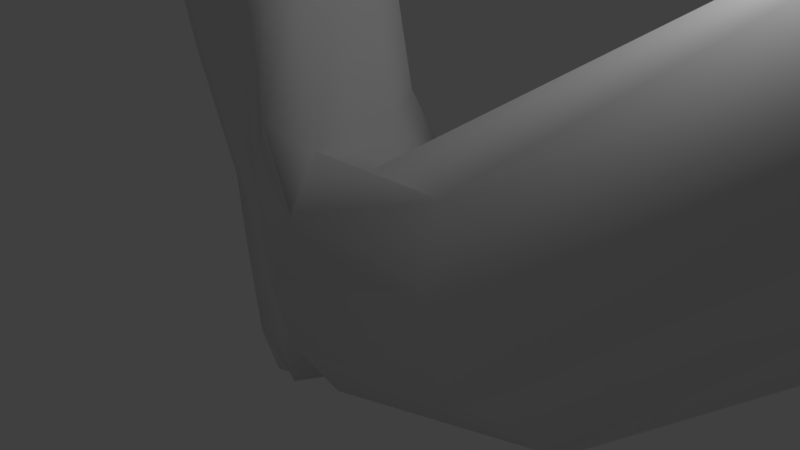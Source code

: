 # Source: HandPhone2.blend  (saved by Blender 2.79.0; exported with 4.5.12 LTS)
import bpy
from mathutils import Matrix  # noqa: F401  (used for matrix-valued properties, if any)

bpy.ops.wm.read_factory_settings(use_empty=True)
scene = bpy.context.scene
scene.name = 'Scene'

# ---- collections
col_collection_1 = bpy.data.collections.new('Collection 1'); scene.collection.children.link(col_collection_1)

# ---- materials (node trees are filled in below, after node groups)
mat_material = bpy.data.materials.new('Material')
mat_material.alpha_threshold = 0.0
mat_material.use_transparent_shadow = False
mat_material.roughness = 0.5
mat_material.line_color = (0.0, 0.0, 0.0, 1.0)

# ---- material node trees

# ---- world
world_world = bpy.data.worlds.new('World'); scene.world = world_world
world_world.color = (0.05088, 0.05088, 0.05088)
world_world.use_sun_shadow = False
world_world.sun_shadow_jitter_overblur = 0.0
world_world.cycles.sampling_method = 'MANUAL'

# ---- cameras
cam_camera = bpy.data.cameras.new('Camera')
cam_camera.clip_end = 100.0
cam_camera.lens = 35.0
cam_camera.sensor_width = 32.0
cam_camera.sensor_height = 18.0
cam_camera.ortho_scale = 7.314
cam_camera.dof.focus_distance = 0.0
cam_camera.dof.aperture_fstop = 128.0

# ---- lights
light_lamp = bpy.data.lights.new('Lamp', 'POINT')
light_lamp.transmission_factor = 0.0
light_lamp.cutoff_distance = 30.0
light_lamp.energy = 100.0
light_lamp.shadow_buffer_clip_start = 1.001
light_lamp.shadow_soft_size = 0.1
light_lamp.shadow_maximum_resolution = 0.006
light_lamp.use_absolute_resolution = True

# ---- meshes
me_cube_001 = bpy.data.meshes.new('Cube.001')
me_cube_001.from_pydata([(-1.0, -1.0, -1.0), (-1.0, -1.0, 1.0), (-1.0, 1.0, -1.0), (-1.0, 1.0, 1.0), (1.0, -1.0, -1.0), (1.0, -1.0, 1.0), (1.0, 1.0, -1.0), (1.0, 1.0, 1.0)], [], [(0, 1, 3, 2), (2, 3, 7, 6), (6, 7, 5, 4), (4, 5, 1, 0), (2, 6, 4, 0), (7, 3, 1, 5)])
_uv = me_cube_001.uv_layers.new(name='UVMap')
_uv.uv.foreach_set('vector', [0.6667, 0.3333, 0.3333, 0.3333, 0.3333, 3.974e-08, 0.6667, 0.0, 0.3333, 0.6667, 3.974e-08, 0.6667, 0.0, 0.3333, 0.3333, 0.3333, 0.3333, 0.3333, 1.291e-07, 0.3333, 0.0, 8.941e-08, 0.3333, 0.0, 0.3333, 0.6667, 0.3333, 0.3333, 0.6667, 0.3333, 0.6667, 0.6667, 1.0, 0.3333, 0.6667, 0.3333, 0.6667, 2.98e-08, 1.0, 0.0, 0.3333, 0.6667, 0.3333, 1.0, 4.967e-08, 1.0, 0.0, 0.6667])
me_cube_001.use_remesh_preserve_volume = False
me_cube_001.use_remesh_preserve_attributes = False
me_cube_001.use_mirror_vertex_groups = False
me_cube_001.update()
me_cube = bpy.data.meshes.new('Cube')
me_cube.from_pydata([(1.477, 0.8427, -0.5397), (1.247, -1.58, -0.6641), (-0.5045, -1.169, -1.48), (-0.348, 0.1567, -1.193), (-0.2904, 1.026, 1.912), (-0.3788, -1.222, 1.931), (-1.677, -0.8154, 0.8377), (-1.939, 0.9638, 0.7613), (3.37, -0.003624, -1.141), (0.2673, 0.4351, -1.09), (0.6629, 0.8244, 0.364), (0.1878, -1.421, -1.182), (0.3852, -1.769, 0.4713), (-0.4174, -0.5085, -1.521), (-1.04, -1.091, -0.527), (-1.266, 0.2625, -0.918), (-0.05854, -0.1993, 1.579), (-1.036, 0.9184, 0.8871), (-0.8017, -1.12, 0.9603), (-1.68, -0.04485, 0.3585), (-0.6128, 0.4247, -0.3539), (-1.338, -0.5128, -0.7384), (-0.3912, -1.317, -0.09999), (0.1598, -0.4923, -1.351), (3.52, -0.6149, -0.7234), (0.06725, 0.302, -1.047), (0.5949, 0.9352, 0.9388), (-0.1506, -1.249, -1.314), (0.2523, -1.376, 1.109), (-0.2207, -0.1576, -1.196), (-1.33, -0.9713, 0.03368), (-1.701, 0.4429, -0.2737), (-0.01637, -0.7735, 1.619), (-1.539, 0.9057, 0.6497), (-1.154, -0.9688, 0.7626), (-1.798, 0.3245, 0.3833), (1.368, 0.3807, -0.8739), (0.8256, 0.5968, -0.8682), (1.032, 0.7759, -0.2027), (0.7571, -1.369, -0.8353), (0.7567, -1.815, -0.172), (-0.4999, -0.8413, -1.529), (-0.7672, -1.207, -0.9991), (-0.6611, 0.2594, -0.9876), (-0.135, 0.4511, 1.643), (-0.3821, 1.02, 1.251), (-0.5492, -1.267, 1.33), (-1.572, -0.4031, 0.481), (-1.021, 0.2951, -0.6922), (-0.0009365, 0.5511, 0.002342), (-0.8747, 0.5609, 0.2769), (-0.2258, 0.375, -0.941), (-1.432, -0.1167, -0.8801), (-1.132, -0.7855, -0.604), (-0.9745, -0.6401, -1.23), (-1.465, -0.2623, -0.1729), (-0.6903, -1.133, -0.3062), (-0.04136, -1.525, 0.1399), (-0.0872, -1.354, -0.6266), (-0.6003, -1.214, 0.4463), (2.074, -1.113, 0.7511), (0.1787, -0.1388, 1.246), (-0.1903, -0.53, -1.471), (0.608, -0.4188, -1.245), (0.216, -0.04633, -1.342), (0.1713, -0.924, -1.267), (0.7001, -0.8826, -1.022), (0.6938, 0.1232, -1.097), (-0.08662, -0.1671, -1.276), (0.316, 0.4228, 0.9537), (2.668, -1.184, -0.2744), (-0.2872, -1.416, 0.7172), (0.2857, -1.565, -0.4267), (-0.4068, -1.196, -0.7974), (-1.332, -0.6156, -0.08724), (-0.8481, -0.934, -1.095), (-0.9717, -0.1676, -1.28), (0.358, 0.4942, -0.5989), (-0.1316, 0.7243, 0.6166), (-1.29, 0.4517, -0.07133), (-0.6039, 0.2651, -0.9625), (-1.59, -0.04523, -0.2834), (-0.9004, -1.056, 0.2041), (2.009, -0.8114, 1.698), (-0.1748, -0.8834, -1.395), (-0.6541, -0.429, 3.164), (-0.8303, -0.8356, 3.259), (-1.867, 1.284, 2.302), (-2.343, 1.228, 2.238), (-2.05, -0.8461, 2.348), (-2.51, -0.7125, 2.28), (-2.373, 0.785, 2.045), (-0.5767, 0.6462, 3.151), (-0.5935, 0.0989, 3.145), (-0.9642, 1.218, 2.849), (-1.384, 1.269, 2.535), (-1.128, -0.9137, 2.885), (-1.57, -0.9038, 2.582), (-2.465, -0.2799, 2.068), (-2.417, 0.2514, 2.01), (-4.839, 0.5324, 9.567), (-4.785, 0.9141, 9.489), (-6.113, 1.014, 8.712), (-5.994, -0.09517, 8.497), (-5.883, -0.1454, 8.932), (-0.673, 1.105, 3.223), (-5.873, 1.305, 8.466), (-5.732, 1.373, 8.898), (-4.779, -0.188, 9.205), (-4.85, 0.1438, 9.506), (-3.42, -0.03292, 7.029), (-3.476, -0.349, 6.948), (-4.321, 1.196, 6.421), (-4.57, 1.144, 6.21), (-4.453, -0.3448, 6.454), (-4.691, -0.2599, 6.24), (-4.687, 0.8352, 6.235), (-3.354, 0.7374, 7.012), (-3.38, 0.3521, 7.04), (-3.654, 1.147, 6.809), (-3.993, 1.188, 6.627), (-3.786, -0.3937, 6.843), (-4.128, -0.3839, 6.661), (-4.754, 0.06486, 6.252), (-4.741, 0.4519, 6.248), (-6.348, 1.271, 9.348), (-5.218, 0.7172, 10.58), (-5.145, 1.165, 10.35), (-5.58, 1.78, 10.0), (-5.282, 1.682, 10.07), (-3.355, 1.055, 6.918), (-5.753, -0.1732, 9.949), (-5.282, -0.2408, 10.08), (-6.482, 0.848, 9.418), (-6.487, 0.3457, 9.378), (-5.084, 1.324, 9.287), (-5.431, 1.368, 9.154), (-5.216, -0.1961, 9.32), (-5.587, -0.1746, 9.188), (-6.181, 0.2548, 8.729), (-6.191, 0.6395, 8.774), (-6.955, 0.2114, 11.66), (-6.482, 0.04394, 12.19), (-7.337, 1.818, 10.69), (-7.266, 0.1514, 10.33), (-7.201, 0.2961, 10.94), (-4.658, 1.216, 9.174), (-7.0, 1.82, 10.26), (-6.802, 2.103, 10.93), (-5.888, -0.09798, 11.61), (-5.898, 0.2878, 11.97), (-6.031, 1.551, 9.282), (-6.137, -0.1216, 9.727), (-6.349, -0.03271, 9.324), (-5.864, 1.79, 9.732), (-4.913, 0.1435, 10.32), (-4.9, -0.2083, 10.03), (-6.357, 0.5944, 11.16), (-6.041, 1.42, 10.53), (-6.232, 0.9859, 10.91), (-5.864, 0.9092, 10.83), (-6.522, 1.107, 10.6), (-5.008, 1.445, 9.968), (-6.34, 1.46, 10.23), (-5.666, 1.308, 10.46), (-5.923, 0.4395, 10.87), (-6.707, 0.6842, 10.62), (-7.526, 0.8859, 10.59), (-7.422, 1.339, 10.6), (-7.775, 0.8545, 12.36), (-6.271, 0.8318, 12.02), (-5.727, 0.7244, 11.87), (-7.187, 1.399, 10.79), (-7.147, 1.737, 10.94), (-7.111, 0.5925, 12.89), (-7.674, 1.027, 11.36), (-6.915, 1.316, 13.51), (-6.638, 1.287, 13.55), (-6.638, 1.123, 13.61), (-6.951, 1.144, 13.58), (-8.736, 0.3672, 13.7), (-8.514, -0.2036, 13.41), (-8.02, -0.2171, 13.59), (-8.449, 0.3549, 13.85), (-9.391, 0.3087, 13.87), (-8.716, -0.1375, 13.65), (-8.202, -0.1104, 13.84), (-8.927, 0.2496, 14.13), (-8.392, 1.265, 13.25), (-8.27, 0.8474, 13.32), (-8.576, 0.8867, 13.06), (-8.64, 1.284, 13.11), (-8.754, 1.484, 13.69), (-8.559, 1.015, 13.53), (-8.901, 1.063, 13.29), (-9.115, 1.51, 13.48), (-7.969, 1.536, 12.41), (-8.183, 1.906, 12.52), (-7.75, 2.036, 12.73), (-7.613, 1.618, 12.57), (-8.206, 1.694, 12.62), (-8.443, 1.92, 12.76), (-8.0, 2.065, 12.9), (-7.866, 1.751, 12.76), (-7.387, 1.867, 10.95), (-7.171, 2.111, 10.52), (-7.006, 2.248, 11.16), (-7.266, 1.803, 10.94), (-7.499, 2.499, 11.76), (-7.367, 2.843, 11.86), (-7.27, 2.898, 12.01), (-7.354, 2.465, 11.88), (-9.454, 0.9007, 13.69), (-8.981, 0.7888, 13.94), (-9.586, 0.8732, 13.98), (-9.115, 0.7505, 14.23), (-8.969, 1.614, 13.23), (-8.608, 1.587, 13.44), (-9.151, 1.781, 13.48), (-8.79, 1.755, 13.69), (-8.377, 2.39, 12.69), (-8.053, 2.489, 12.8), (-8.577, 2.474, 12.79), (-8.268, 2.568, 12.92), (-7.537, 2.605, 11.84), (-7.552, 2.938, 12.01), (-7.456, 2.98, 12.16), (-7.39, 2.611, 11.98), (-7.351, 3.24, 11.84), (-7.374, 3.175, 11.81), (-7.437, 3.251, 11.85), (-7.46, 3.186, 11.81), (7.302, 3.19, 1.818), (7.201, 1.966, 1.845), (6.809, 4.406, 2.827), (6.213, 4.485, 3.86), (19.57, 16.48, 9.775), (19.9, 16.66, 8.639), (20.9, 14.55, 7.345), (5.411, 2.18, 4.945), (5.794, 0.6859, 1.543), (4.595, 3.48, 3.899), (6.021, 3.335, 1.485), (5.906, 0.95, 3.938), (5.508, 3.432, 4.912), (20.56, 15.69, 7.424), (6.502, 0.8594, 2.904), (4.467, 0.8498, 3.841), (10.87, 7.644, 4.116), (11.21, 6.501, 4.037), (10.21, 8.613, 5.331), (9.876, 8.437, 6.466), (10.22, 5.973, 7.444), (10.19, 5.155, 3.938), (8.645, 7.252, 6.769), (9.435, 7.7, 4.113), (10.89, 5.005, 6.229), (9.879, 7.113, 7.517), (11.22, 5.181, 5.094), (9.454, 4.764, 6.464), (19.71, 15.19, 9.576), (20.03, 14.11, 9.501), (20.34, 14.28, 8.43), (19.91, 14.02, 10.75), (19.88, 13.2, 7.246), (18.33, 15.3, 10.08), (19.12, 15.74, 7.422), (20.58, 13.05, 9.538), (19.57, 15.16, 10.83), (20.02, 15.36, 8.504), (20.91, 13.23, 8.402), (19.14, 12.81, 9.772), (-7.005, 1.296, 13.38), (-6.535, 1.292, 13.41), (-6.55, 0.8102, 13.24), (-7.052, 0.7628, 13.27), (-8.364, 2.203, 12.71), (-7.84, 2.342, 12.84), (-8.668, 2.328, 12.87), (-8.183, 2.483, 13.02), (-7.263, 3.188, 11.93), (-7.34, 3.039, 11.81), (-7.445, 3.248, 12.06), (-7.55, 3.214, 11.93)], [], [(84, 27, 2, 41), (45, 17, 95, 94), (83, 32, 5, 28), (82, 34, 6, 30), (81, 35, 7, 31), (80, 25, 3, 43), (79, 48, 15, 31), (78, 49, 20, 50), (77, 37, 9, 51), (76, 52, 15, 43), (75, 53, 21, 54), (74, 47, 19, 55), (73, 56, 14, 42), (72, 57, 22, 58), (71, 46, 18, 59), (70, 60, 12, 40), (38, 10, 235, 234), (69, 44, 16, 61), (34, 18, 97, 89), (17, 33, 87, 95), (16, 44, 92, 93), (68, 62, 13, 29), (67, 63, 23, 64), (66, 39, 11, 65), (63, 66, 65, 23), (8, 24, 66, 63), (24, 1, 39, 66), (37, 67, 64, 9), (0, 36, 67, 37), (36, 8, 63, 67), (25, 68, 29, 3), (9, 64, 68, 25), (64, 23, 62, 68), (47, 6, 90, 98), (32, 16, 93, 85), (7, 35, 91, 88), (46, 5, 86, 96), (6, 34, 89, 90), (4, 45, 94, 105), (33, 7, 88, 87), (44, 4, 105, 92), (19, 47, 98, 99), (0, 38, 234, 242), (69, 61, 239, 244), (26, 4, 44, 69), (24, 8, 233, 240), (70, 24, 240, 246), (61, 83, 247, 239), (24, 70, 40, 1), (10, 26, 241, 235), (8, 36, 232, 233), (57, 71, 59, 22), (12, 28, 71, 57), (28, 5, 46, 71), (39, 72, 58, 11), (1, 40, 72, 39), (40, 12, 57, 72), (27, 73, 42, 2), (11, 58, 73, 27), (58, 22, 56, 73), (53, 74, 55, 21), (14, 30, 74, 53), (30, 6, 47, 74), (41, 75, 54, 13), (2, 42, 75, 41), (42, 14, 53, 75), (29, 76, 43, 3), (13, 54, 76, 29), (54, 21, 52, 76), (49, 77, 51, 20), (10, 38, 77, 49), (38, 0, 37, 77), (45, 78, 50, 17), (4, 26, 78, 45), (26, 10, 49, 78), (33, 79, 31, 7), (17, 50, 79, 33), (50, 20, 48, 79), (48, 80, 43, 15), (20, 51, 80, 48), (51, 9, 25, 80), (52, 81, 31, 15), (21, 55, 81, 52), (55, 19, 35, 81), (56, 82, 30, 14), (22, 59, 82, 56), (59, 18, 34, 82), (60, 83, 28, 12), (36, 0, 242, 232), (61, 16, 32, 83), (5, 32, 85, 86), (35, 19, 99, 91), (18, 46, 96, 97), (62, 84, 41, 13), (23, 65, 84, 62), (65, 11, 27, 84), (91, 99, 124, 116), (86, 85, 110, 111), (99, 98, 123, 124), (89, 97, 122, 114), (97, 96, 121, 122), (95, 87, 112, 120), (94, 95, 120, 119), (85, 93, 118, 110), (98, 90, 115, 123), (93, 92, 117, 118), (96, 86, 111, 121), (88, 91, 116, 113), (105, 94, 119, 130), (90, 89, 114, 115), (92, 105, 130, 117), (87, 88, 113, 112), (110, 118, 100, 109), (123, 115, 103, 139), (118, 117, 101, 100), (121, 111, 108, 137), (113, 116, 102, 106), (130, 119, 135, 146), (115, 114, 104, 103), (117, 130, 146, 101), (112, 113, 106, 107), (116, 124, 140, 102), (111, 110, 109, 108), (124, 123, 139, 140), (114, 122, 138, 104), (122, 121, 137, 138), (120, 112, 107, 136), (119, 120, 136, 135), (146, 135, 129, 162), (107, 106, 151, 154), (101, 146, 162, 127), (103, 104, 152, 153), (102, 140, 133, 125), (106, 102, 125, 151), (104, 138, 131, 152), (100, 101, 127, 126), (136, 107, 154, 128), (109, 100, 126, 155), (135, 136, 128, 129), (139, 103, 153, 134), (138, 137, 132, 131), (137, 108, 156, 132), (108, 109, 155, 156), (140, 139, 134, 133), (132, 156, 149, 142), (163, 154, 148, 173), (164, 158, 159, 160), (126, 160, 170, 171), (158, 163, 161, 159), (128, 154, 163, 158), (131, 132, 142, 141), (127, 164, 160, 126), (162, 129, 164, 127), (129, 128, 158, 164), (161, 163, 173, 172), (157, 166, 175, 169), (160, 159, 157, 165), (125, 133, 168, 143), (159, 161, 166, 157), (166, 161, 172, 175), (175, 167, 144, 145), (142, 174, 183, 182), (173, 143, 168, 172), (143, 173, 207, 204), (150, 174, 142, 149), (171, 170, 272, 273), (169, 175, 191, 188), (168, 167, 196, 197), (156, 155, 150, 149), (160, 165, 174, 170), (133, 134, 167, 168), (154, 151, 147, 148), (134, 153, 144, 167), (155, 126, 171, 150), (153, 152, 145, 144), (165, 157, 169, 174), (151, 125, 143, 147), (152, 131, 141, 145), (177, 176, 179, 178), (150, 171, 273, 274), (174, 150, 274, 275), (170, 174, 275, 272), (183, 180, 212, 213), (141, 142, 182, 181), (169, 141, 181, 180), (174, 169, 180, 183), (187, 184, 185, 186), (181, 182, 186, 185), (182, 183, 187, 186), (180, 181, 185, 184), (189, 188, 192, 193), (175, 145, 190, 191), (141, 169, 188, 189), (145, 141, 189, 190), (192, 195, 194, 193), (195, 192, 219, 218), (190, 189, 193, 194), (191, 190, 194, 195), (199, 198, 202, 203), (172, 168, 197, 198), (167, 175, 199, 196), (175, 172, 198, 199), (202, 201, 200, 203), (197, 196, 200, 201), (196, 199, 203, 200), (197, 201, 278, 276), (206, 205, 209, 210), (173, 148, 206, 207), (148, 147, 205, 206), (147, 143, 204, 205), (211, 210, 226, 227), (207, 206, 210, 211), (205, 204, 208, 209), (204, 207, 211, 208), (213, 212, 214, 215), (217, 216, 218, 219), (180, 184, 214, 212), (191, 195, 218, 216), (188, 191, 216, 217), (192, 188, 217, 219), (187, 183, 213, 215), (184, 187, 215, 214), (221, 220, 222, 223), (201, 202, 279, 278), (198, 197, 276, 277), (202, 198, 277, 279), (226, 225, 224, 227), (209, 208, 224, 225), (208, 211, 227, 224), (225, 226, 282, 283), (228, 229, 231, 230), (226, 210, 280, 282), (210, 209, 281, 280), (209, 225, 283, 281), (242, 234, 250, 255), (234, 235, 251, 250), (243, 246, 258, 256), (232, 242, 255, 248), (233, 232, 248, 249), (246, 240, 253, 258), (241, 244, 257, 254), (235, 241, 254, 251), (247, 243, 256, 259), (83, 60, 243, 247), (60, 70, 246, 243), (26, 69, 244, 241), (255, 250, 237, 266), (250, 251, 236, 237), (256, 258, 270, 267), (248, 255, 266, 245), (249, 248, 245, 238), (258, 253, 264, 270), (254, 257, 268, 265), (251, 254, 265, 236), (259, 256, 267, 271), (239, 247, 259, 252), (240, 233, 249, 253), (244, 239, 252, 257), (269, 260, 261, 262), (260, 268, 263, 261), (236, 265, 268, 260), (245, 269, 262, 238), (266, 237, 269, 245), (237, 236, 260, 269), (238, 262, 270, 264), (262, 261, 267, 270), (261, 263, 271, 267), (252, 259, 271, 263), (253, 249, 238, 264), (257, 252, 263, 268), (176, 177, 273, 272), (177, 178, 274, 273), (179, 176, 272, 275), (178, 179, 275, 274), (220, 221, 277, 276), (223, 222, 278, 279), (221, 223, 279, 277), (222, 220, 276, 278), (229, 228, 280, 281), (230, 231, 283, 282), (228, 230, 282, 280), (231, 229, 281, 283)])
me_cube.polygons.foreach_set('use_smooth', [True] * 282)
_uv = me_cube.uv_layers.new(name='UVMap')
_uv.uv.foreach_set('vector', [0.8096, 0.01438, 0.7975, 0.00702, 0.8061, 0.0, 0.8176, 0.00821, 0.4778, 0.1692, 0.4697, 0.1544, 0.5129, 0.1446, 0.5202, 0.154, 0.08299, 0.6393, 0.08105, 0.6881, 0.0863, 0.7044, 0.06443, 0.6883, 0.04318, 0.7089, 0.05794, 0.7158, 0.06074, 0.7267, 0.03938, 0.7175, 0.9822, 0.4267, 0.9802, 0.4077, 0.9914, 0.3963, 0.999, 0.4209, 0.4161, 0.1662, 0.4095, 0.1823, 0.4045, 0.1726, 0.4159, 0.1645, 0.4457, 0.1444, 0.4291, 0.1524, 0.4238, 0.1449, 0.4413, 0.1318, 0.4611, 0.1761, 0.445, 0.1799, 0.4369, 0.1656, 0.4537, 0.1584, 0.4286, 0.1889, 0.416, 0.2004, 0.4086, 0.1873, 0.4209, 0.1753, 0.9837, 0.463, 0.9835, 0.4447, 1.0, 0.4441, 0.9966, 0.4624, 0.9539, 0.4638, 0.953, 0.4476, 0.9672, 0.4462, 0.9682, 0.4635, 0.9525, 0.4319, 0.952, 0.4144, 0.9656, 0.4139, 0.9664, 0.4296, 0.01698, 0.695, 0.02971, 0.7031, 0.02472, 0.7094, 0.01249, 0.7015, 0.4876, 0.9353, 0.4872, 0.9166, 0.4947, 0.9169, 0.4951, 0.9342, 0.4882, 0.8986, 0.4901, 0.8795, 0.4964, 0.8845, 0.4956, 0.9002, 0.03047, 0.6217, 0.05702, 0.6387, 0.04581, 0.6885, 0.02914, 0.6778, 0.4379, 0.2046, 0.4532, 0.1953, 0.5518, 0.3769, 0.524, 0.392, 0.9519, 0.9244, 0.952, 0.901, 0.9689, 0.9047, 0.9669, 0.9161, 0.05794, 0.7158, 0.0621, 0.71, 0.1047, 0.7313, 0.09907, 0.7414, 0.4697, 0.1544, 0.4644, 0.1408, 0.5076, 0.1329, 0.5129, 0.1446, 0.9689, 0.9047, 0.952, 0.901, 0.9505, 0.857, 0.9646, 0.8578, 0.834, 0.03502, 0.8223, 0.02255, 0.8287, 0.01938, 0.8375, 0.03367, 0.8183, 0.05213, 0.8058, 0.03889, 0.8141, 0.02923, 0.8274, 0.04092, 0.7915, 0.03367, 0.7795, 0.02856, 0.7879, 0.01236, 0.8006, 0.02042, 0.8058, 0.03889, 0.7915, 0.03367, 0.8006, 0.02042, 0.8141, 0.02923, 0.7722, 0.1035, 0.7551, 0.1003, 0.7915, 0.03367, 0.8058, 0.03889, 0.7551, 0.1003, 0.7672, 0.03733, 0.7795, 0.02856, 0.7915, 0.03367, 0.8305, 0.06664, 0.8183, 0.05213, 0.8274, 0.04092, 0.8408, 0.05238, 0.8178, 0.08422, 0.8105, 0.0713, 0.8183, 0.05213, 0.8305, 0.06664, 0.8105, 0.0713, 0.7722, 0.1035, 0.8058, 0.03889, 0.8183, 0.05213, 0.8436, 0.04821, 0.834, 0.03502, 0.8375, 0.03367, 0.8511, 0.03776, 0.8408, 0.05238, 0.8274, 0.04092, 0.834, 0.03502, 0.8436, 0.04821, 0.8274, 0.04092, 0.8141, 0.02923, 0.8223, 0.02255, 0.834, 0.03502, 0.952, 0.4144, 0.9398, 0.4056, 0.9372, 0.3581, 0.9493, 0.3625, 0.984, 0.9052, 0.9689, 0.9047, 0.9646, 0.8578, 0.9782, 0.8573, 0.9914, 0.3963, 0.9802, 0.4077, 0.9763, 0.3608, 0.9866, 0.3551, 0.07066, 0.7072, 0.0863, 0.7044, 0.1225, 0.7145, 0.1124, 0.7216, 0.06074, 0.7267, 0.05794, 0.7158, 0.09907, 0.7414, 0.09811, 0.7506, 0.4942, 0.1693, 0.4778, 0.1692, 0.5202, 0.154, 0.5289, 0.1593, 0.4644, 0.1408, 0.4675, 0.1299, 0.5064, 0.1203, 0.5076, 0.1329, 0.952, 0.901, 0.9376, 0.8913, 0.9386, 0.8532, 0.9505, 0.857, 0.9656, 0.4139, 0.952, 0.4144, 0.9493, 0.3625, 0.963, 0.3628, 0.4283, 0.2152, 0.4379, 0.2046, 0.524, 0.392, 0.4855, 0.3592, 0.9193, 0.7433, 0.9067, 0.7516, 0.8581, 0.5647, 0.8838, 0.5424, 0.937, 0.9277, 0.9376, 0.8913, 0.952, 0.901, 0.9519, 0.9244, 0.01783, 0.5915, 0.01082, 0.585, 0.1038, 0.4732, 0.08831, 0.5248, 0.03047, 0.6217, 0.01783, 0.5915, 0.08831, 0.5248, 0.1241, 0.5096, 0.9067, 0.7516, 0.8651, 0.7216, 0.8511, 0.6191, 0.8581, 0.5647, 0.01783, 0.5915, 0.03047, 0.6217, 0.02914, 0.6778, 0.01804, 0.6608, 0.4532, 0.1953, 0.468, 0.1926, 0.5503, 0.3227, 0.5518, 0.3769, 0.7722, 0.1035, 0.8105, 0.0713, 0.773, 0.268, 0.7479, 0.2462, 0.4872, 0.9166, 0.4882, 0.8986, 0.4956, 0.9002, 0.4947, 0.9169, 0.04581, 0.6885, 0.06443, 0.6883, 0.05416, 0.7008, 0.03879, 0.6943, 0.06443, 0.6883, 0.0863, 0.7044, 0.07066, 0.7072, 0.05416, 0.7008, 0.6166, 0.8969, 0.6227, 0.8795, 0.629, 0.8796, 0.632, 0.8969, 0.4852, 0.955, 0.4786, 0.9365, 0.4876, 0.9353, 0.4929, 0.9516, 0.4786, 0.9365, 0.4781, 0.9152, 0.4872, 0.9166, 0.4876, 0.9353, 0.003478, 0.6878, 0.01698, 0.695, 0.01249, 0.7015, 0.0, 0.694, 0.495, 0.952, 0.4951, 0.9342, 0.5017, 0.9333, 0.5017, 0.9498, 0.4951, 0.9342, 0.4947, 0.9169, 0.5013, 0.9171, 0.5017, 0.9333, 0.953, 0.4476, 0.9525, 0.4319, 0.9664, 0.4296, 0.9672, 0.4462, 0.9399, 0.4487, 0.9393, 0.4307, 0.9525, 0.4319, 0.953, 0.4476, 0.9393, 0.4307, 0.9398, 0.4056, 0.952, 0.4144, 0.9525, 0.4319, 0.9551, 0.4794, 0.9539, 0.4638, 0.9682, 0.4635, 0.9695, 0.4785, 0.9414, 0.4799, 0.9407, 0.4642, 0.9539, 0.4638, 0.9551, 0.4794, 0.9407, 0.4642, 0.9399, 0.4487, 0.953, 0.4476, 0.9539, 0.4638, 0.9826, 0.4768, 0.9837, 0.463, 0.9966, 0.4624, 0.9969, 0.4774, 0.8287, 0.01938, 0.8344, 0.008639, 0.8475, 0.01752, 0.8375, 0.03367, 0.9682, 0.4635, 0.9672, 0.4462, 0.9835, 0.4447, 0.9837, 0.463, 0.445, 0.1799, 0.4286, 0.1889, 0.4209, 0.1753, 0.4369, 0.1656, 0.4532, 0.1953, 0.4379, 0.2046, 0.4286, 0.1889, 0.445, 0.1799, 0.4379, 0.2046, 0.4283, 0.2152, 0.416, 0.2004, 0.4286, 0.1889, 0.4778, 0.1692, 0.4611, 0.1761, 0.4537, 0.1584, 0.4697, 0.1544, 0.4942, 0.1693, 0.468, 0.1926, 0.4611, 0.1761, 0.4778, 0.1692, 0.468, 0.1926, 0.4532, 0.1953, 0.445, 0.1799, 0.4611, 0.1761, 0.4644, 0.1408, 0.4457, 0.1444, 0.4413, 0.1318, 0.4675, 0.1299, 0.4697, 0.1544, 0.4537, 0.1584, 0.4457, 0.1444, 0.4644, 0.1408, 0.4537, 0.1584, 0.4369, 0.1656, 0.4291, 0.1524, 0.4457, 0.1444, 0.4291, 0.1524, 0.4161, 0.1662, 0.4159, 0.1645, 0.4238, 0.1449, 0.4369, 0.1656, 0.4209, 0.1753, 0.4161, 0.1662, 0.4291, 0.1524, 0.4209, 0.1753, 0.4086, 0.1873, 0.4095, 0.1823, 0.4161, 0.1662, 0.9835, 0.4447, 0.9822, 0.4267, 0.999, 0.4209, 1.0, 0.4441, 0.9672, 0.4462, 0.9664, 0.4296, 0.9822, 0.4267, 0.9835, 0.4447, 0.9664, 0.4296, 0.9656, 0.4139, 0.9802, 0.4077, 0.9822, 0.4267, 0.02971, 0.7031, 0.04318, 0.7089, 0.03938, 0.7175, 0.02472, 0.7094, 0.4947, 0.9169, 0.4956, 0.9002, 0.5017, 0.9014, 0.5013, 0.9171, 0.04843, 0.7047, 0.0621, 0.71, 0.05794, 0.7158, 0.04318, 0.7089, 0.05702, 0.6387, 0.08299, 0.6393, 0.06443, 0.6883, 0.04581, 0.6885, 0.8105, 0.0713, 0.8178, 0.08422, 0.7958, 0.2395, 0.773, 0.268, 0.9067, 0.7516, 0.9057, 0.753, 0.8926, 0.7612, 0.8651, 0.7216, 0.9955, 0.8931, 0.984, 0.9052, 0.9782, 0.8573, 0.9885, 0.8532, 0.9802, 0.4077, 0.9656, 0.4139, 0.963, 0.3628, 0.9763, 0.3608, 0.0621, 0.71, 0.07066, 0.7072, 0.1124, 0.7216, 0.1047, 0.7313, 0.8223, 0.02255, 0.8096, 0.01438, 0.8176, 0.00821, 0.8287, 0.01938, 0.8141, 0.02923, 0.8006, 0.02042, 0.8096, 0.01438, 0.8223, 0.02255, 0.8006, 0.02042, 0.7879, 0.01236, 0.7975, 0.00702, 0.8096, 0.01438, 0.9763, 0.3608, 0.963, 0.3628, 0.9526, 0.2254, 0.9623, 0.2252, 0.9885, 0.8532, 0.9782, 0.8573, 0.9723, 0.7224, 0.9801, 0.7241, 0.963, 0.3628, 0.9493, 0.3625, 0.9427, 0.2264, 0.9526, 0.2254, 0.09907, 0.7414, 0.1047, 0.7313, 0.2118, 0.8005, 0.2067, 0.8072, 0.1047, 0.7313, 0.1124, 0.7216, 0.2164, 0.7929, 0.2118, 0.8005, 0.5129, 0.1446, 0.5076, 0.1329, 0.6167, 0.06556, 0.6215, 0.07341, 0.5202, 0.154, 0.5129, 0.1446, 0.6215, 0.07341, 0.6255, 0.08113, 0.9782, 0.8573, 0.9646, 0.8578, 0.9625, 0.722, 0.9723, 0.7224, 0.9493, 0.3625, 0.9372, 0.3581, 0.9343, 0.2287, 0.9427, 0.2264, 0.9646, 0.8578, 0.9505, 0.857, 0.9526, 0.7225, 0.9625, 0.722, 0.1124, 0.7216, 0.1225, 0.7145, 0.2193, 0.785, 0.2164, 0.7929, 0.9866, 0.3551, 0.9763, 0.3608, 0.9623, 0.2252, 0.97, 0.2265, 0.5289, 0.1593, 0.5202, 0.154, 0.6255, 0.08113, 0.6275, 0.08722, 0.09811, 0.7506, 0.09907, 0.7414, 0.2067, 0.8072, 0.2017, 0.8111, 0.9505, 0.857, 0.9386, 0.8532, 0.944, 0.7243, 0.9526, 0.7225, 0.5076, 0.1329, 0.5064, 0.1203, 0.6113, 0.05885, 0.6167, 0.06556, 0.9723, 0.7224, 0.9625, 0.722, 0.9618, 0.6387, 0.9716, 0.6407, 0.9427, 0.2264, 0.9343, 0.2287, 0.9305, 0.1543, 0.9387, 0.1448, 0.9625, 0.722, 0.9526, 0.7225, 0.9518, 0.6408, 0.9618, 0.6387, 0.2164, 0.7929, 0.2193, 0.785, 0.2778, 0.8223, 0.2807, 0.8336, 0.97, 0.2265, 0.9623, 0.2252, 0.958, 0.1437, 0.966, 0.1522, 0.6275, 0.08722, 0.6255, 0.08113, 0.6921, 0.04487, 0.6881, 0.05419, 0.2017, 0.8111, 0.2067, 0.8072, 0.271, 0.8479, 0.2602, 0.8484, 0.9526, 0.7225, 0.944, 0.7243, 0.9433, 0.6499, 0.9518, 0.6408, 0.6167, 0.06556, 0.6113, 0.05885, 0.672, 0.02582, 0.6832, 0.02977, 0.9623, 0.2252, 0.9526, 0.2254, 0.9483, 0.1423, 0.958, 0.1437, 0.9801, 0.7241, 0.9723, 0.7224, 0.9716, 0.6407, 0.9794, 0.6497, 0.9526, 0.2254, 0.9427, 0.2264, 0.9387, 0.1448, 0.9483, 0.1423, 0.2067, 0.8072, 0.2118, 0.8005, 0.2774, 0.8419, 0.271, 0.8479, 0.2118, 0.8005, 0.2164, 0.7929, 0.2807, 0.8336, 0.2774, 0.8419, 0.6215, 0.07341, 0.6167, 0.06556, 0.6832, 0.02977, 0.6894, 0.03694, 0.6255, 0.08113, 0.6215, 0.07341, 0.6894, 0.03694, 0.6921, 0.04487, 0.6881, 0.05419, 0.6921, 0.04487, 0.7142, 0.04522, 0.7098, 0.05302, 0.6832, 0.02977, 0.672, 0.02582, 0.6943, 0.02427, 0.7068, 0.0312, 0.9518, 0.6408, 0.9433, 0.6499, 0.9396, 0.6279, 0.9476, 0.617, 0.2602, 0.8484, 0.271, 0.8479, 0.2914, 0.8565, 0.2817, 0.859, 0.958, 0.1437, 0.9483, 0.1423, 0.9511, 0.1217, 0.9619, 0.1239, 0.672, 0.02582, 0.6773, 0.01557, 0.6952, 0.01245, 0.6943, 0.02427, 0.271, 0.8479, 0.2774, 0.8419, 0.2968, 0.8486, 0.2914, 0.8565, 0.9618, 0.6387, 0.9518, 0.6408, 0.9476, 0.617, 0.9592, 0.6085, 0.6894, 0.03694, 0.6832, 0.02977, 0.7068, 0.0312, 0.7133, 0.03784, 0.9716, 0.6407, 0.9618, 0.6387, 0.9592, 0.6085, 0.974, 0.6195, 0.6921, 0.04487, 0.6894, 0.03694, 0.7133, 0.03784, 0.7142, 0.04522, 0.9387, 0.1448, 0.9305, 0.1543, 0.9287, 0.1289, 0.9385, 0.1243, 0.2774, 0.8419, 0.2807, 0.8336, 0.2997, 0.8384, 0.2968, 0.8486, 0.2807, 0.8336, 0.2778, 0.8223, 0.2987, 0.8284, 0.2997, 0.8384, 0.9794, 0.6497, 0.9716, 0.6407, 0.974, 0.6195, 0.9822, 0.6275, 0.9483, 0.1423, 0.9387, 0.1448, 0.9385, 0.1243, 0.9511, 0.1217, 0.2997, 0.8384, 0.2987, 0.8284, 0.3396, 0.8564, 0.3554, 0.8714, 0.8624, 0.8231, 0.8754, 0.8078, 0.8702, 0.8521, 0.863, 0.8538, 0.9422, 0.6039, 0.9384, 0.5968, 0.9503, 0.5854, 0.9531, 0.5926, 0.5287, 0.972, 0.5185, 0.9588, 0.5184, 0.923, 0.5264, 0.932, 0.7259, 0.0208, 0.7187, 0.01422, 0.7269, 0.004426, 0.7339, 0.009663, 0.7133, 0.03784, 0.7068, 0.0312, 0.7187, 0.01422, 0.7259, 0.0208, 0.2968, 0.8486, 0.2997, 0.8384, 0.3554, 0.8714, 0.3429, 0.878, 0.9476, 0.617, 0.9422, 0.6039, 0.9531, 0.5926, 0.9592, 0.6085, 0.9396, 0.6279, 0.9325, 0.619, 0.9422, 0.6039, 0.9476, 0.617, 0.9325, 0.619, 0.9287, 0.6158, 0.9384, 0.5968, 0.9422, 0.6039, 0.8503, 0.831, 0.8624, 0.8231, 0.863, 0.8538, 0.8578, 0.8493, 0.888, 0.8208, 0.901, 0.8142, 0.9029, 0.8297, 0.8936, 0.8371, 0.9531, 0.5926, 0.9503, 0.5854, 0.9606, 0.5781, 0.9652, 0.5914, 0.9619, 0.1239, 0.9511, 0.1217, 0.962, 0.0765, 0.9712, 0.07383, 0.6791, 0.894, 0.6775, 0.8818, 0.6888, 0.8795, 0.6888, 0.8963, 0.8397, 0.8304, 0.8503, 0.831, 0.8578, 0.8493, 0.846, 0.8495, 0.6426, 0.9041, 0.6334, 0.9006, 0.632, 0.8795, 0.6426, 0.8817, 0.9776, 0.5511, 0.965, 0.5487, 0.9796, 0.4894, 0.9938, 0.4968, 0.7065, 0.8952, 0.7118, 0.8955, 0.7118, 0.9071, 0.7064, 0.9028, 0.9712, 0.07383, 0.9686, 0.07178, 0.97, 0.07059, 0.9712, 0.06913, 0.9719, 0.5645, 0.965, 0.5487, 0.9776, 0.5511, 0.9816, 0.5743, 0.5264, 0.932, 0.5184, 0.923, 0.5173, 0.8825, 0.5287, 0.8795, 0.8936, 0.8371, 0.9029, 0.8297, 0.8977, 0.9246, 0.8859, 0.9231, 0.962, 0.0765, 0.949, 0.078, 0.9591, 0.01461, 0.9764, 0.01242, 0.9822, 0.6275, 0.974, 0.6195, 0.9719, 0.5645, 0.9816, 0.5743, 0.5173, 0.9566, 0.5052, 0.9565, 0.5017, 0.9141, 0.5116, 0.922, 0.9511, 0.1217, 0.9385, 0.1243, 0.949, 0.078, 0.962, 0.0765, 0.7068, 0.0312, 0.6943, 0.02427, 0.724, 0.001652, 0.7401, 0.007745, 0.9385, 0.1243, 0.9287, 0.1289, 0.9308, 0.09047, 0.949, 0.078, 0.974, 0.6195, 0.9592, 0.6085, 0.9616, 0.5687, 0.9719, 0.5645, 0.2817, 0.859, 0.2914, 0.8565, 0.3247, 0.8807, 0.3084, 0.8823, 0.887, 0.8078, 0.888, 0.8208, 0.8936, 0.8371, 0.8754, 0.8486, 0.9685, 0.1292, 0.9619, 0.1239, 0.9712, 0.07383, 0.9727, 0.08829, 0.2914, 0.8565, 0.2968, 0.8486, 0.3429, 0.878, 0.3247, 0.8807, 0.6747, 0.8826, 0.6747, 0.892, 0.6665, 0.8919, 0.6666, 0.8828, 0.9719, 0.5645, 0.9616, 0.5687, 0.9498, 0.5153, 0.9627, 0.518, 0.567, 0.8921, 0.576, 0.8795, 0.576, 0.9257, 0.5649, 0.9247, 0.5116, 0.922, 0.5017, 0.9141, 0.504, 0.8806, 0.5173, 0.8795, 0.7256, 0.8968, 0.7257, 0.8814, 0.7336, 0.8795, 0.7336, 0.8948, 0.3429, 0.878, 0.3554, 0.8714, 0.3878, 0.9206, 0.3831, 0.932, 0.4781, 0.9658, 0.4601, 0.9576, 0.453, 0.8902, 0.4691, 0.8891, 0.8754, 0.8486, 0.8936, 0.8371, 0.9029, 0.9149, 0.8912, 0.9135, 0.5891, 0.8959, 0.576, 0.9022, 0.5777, 0.885, 0.5904, 0.8795, 0.3831, 0.932, 0.3878, 0.9206, 0.3954, 0.9254, 0.3908, 0.9368, 0.9938, 0.4968, 0.9796, 0.4894, 0.9812, 0.4799, 0.9955, 0.4873, 0.4691, 0.8891, 0.453, 0.8902, 0.4534, 0.8806, 0.4693, 0.8795, 0.4289, 0.9553, 0.4422, 0.97, 0.4444, 0.9829, 0.4315, 0.9689, 0.4289, 0.9923, 0.4095, 1.0, 0.4045, 0.9126, 0.4175, 0.8958, 0.4337, 0.8795, 0.453, 0.8815, 0.4422, 0.97, 0.4289, 0.9553, 0.3247, 0.8807, 0.3429, 0.878, 0.3962, 0.9206, 0.3877, 0.9284, 0.6163, 0.8971, 0.6023, 0.9003, 0.6026, 0.8834, 0.6166, 0.8795, 0.6023, 0.9003, 0.6163, 0.8971, 0.6166, 0.9073, 0.6026, 0.9104, 0.3877, 0.9284, 0.3962, 0.9206, 0.4045, 0.9277, 0.3968, 0.9366, 0.4175, 0.8958, 0.4045, 0.9126, 0.4078, 0.8975, 0.4201, 0.8829, 0.8387, 0.9092, 0.8566, 0.9127, 0.8589, 0.9259, 0.8403, 0.9219, 0.5505, 0.9401, 0.5445, 0.9431, 0.539, 0.8831, 0.5505, 0.8795, 0.5304, 0.8795, 0.539, 0.8868, 0.5388, 0.9457, 0.5287, 0.94, 0.846, 0.8495, 0.8578, 0.8493, 0.8566, 0.9127, 0.8387, 0.9092, 0.5505, 0.8962, 0.5648, 0.896, 0.5649, 0.9159, 0.5512, 0.9172, 0.9764, 0.01242, 0.9591, 0.01461, 0.9638, 0.002692, 0.9813, 0.0, 0.5287, 0.94, 0.5388, 0.9457, 0.539, 0.9569, 0.5294, 0.951, 0.9764, 0.01242, 0.9813, 0.0, 0.9968, 0.006614, 0.992, 0.01903, 0.6566, 0.8863, 0.6637, 0.8795, 0.662, 0.9043, 0.6587, 0.9068, 0.5916, 0.8795, 0.6023, 0.8811, 0.6004, 0.8877, 0.5904, 0.8797, 0.7401, 0.007745, 0.724, 0.001652, 0.7325, 0.0, 0.7462, 0.005669, 0.9727, 0.08829, 0.9712, 0.07383, 0.9712, 0.06913, 0.9771, 0.07828, 0.6963, 0.8795, 0.6947, 0.8926, 0.6888, 0.8953, 0.6899, 0.8826, 0.5904, 0.8797, 0.6004, 0.8877, 0.6023, 0.9166, 0.5943, 0.9107, 0.9771, 0.07828, 0.9712, 0.06913, 0.9821, 0.04449, 0.9915, 0.04286, 0.742, 0.8795, 0.744, 0.8797, 0.744, 0.9013, 0.7395, 0.8986, 0.6638, 0.9079, 0.6637, 0.8951, 0.6727, 0.8961, 0.6727, 0.909, 0.7064, 0.8924, 0.7064, 0.8795, 0.7164, 0.8823, 0.7164, 0.8952, 0.4691, 0.8891, 0.4693, 0.8795, 0.4781, 0.882, 0.477, 0.8917, 0.4175, 0.8958, 0.4201, 0.8829, 0.4289, 0.8795, 0.4263, 0.8924, 0.7164, 0.8966, 0.7164, 0.8814, 0.7256, 0.8795, 0.7256, 0.8947, 0.4444, 0.9829, 0.4422, 0.97, 0.4509, 0.9738, 0.453, 0.9867, 0.9812, 0.4799, 0.9796, 0.4894, 0.9712, 0.4899, 0.9722, 0.4802, 0.576, 0.9022, 0.5891, 0.8959, 0.5904, 0.9057, 0.5773, 0.9119, 0.6985, 0.8906, 0.6985, 0.8827, 0.7041, 0.8844, 0.7041, 0.8922, 0.5648, 0.896, 0.5505, 0.8962, 0.5506, 0.8797, 0.5649, 0.8795, 0.6427, 0.8816, 0.6566, 0.8795, 0.6566, 0.896, 0.6426, 0.8978, 0.8589, 0.9259, 0.8566, 0.9127, 0.8729, 0.9097, 0.8754, 0.9229, 0.7336, 0.8863, 0.7374, 0.8889, 0.7395, 0.9015, 0.7345, 0.9002, 0.9915, 0.04286, 0.9821, 0.04449, 0.9834, 0.03744, 0.9933, 0.03617, 0.7163, 0.9025, 0.7124, 0.9019, 0.7118, 0.8952, 0.7163, 0.8958, 0.7374, 0.8889, 0.7336, 0.8863, 0.7357, 0.8795, 0.7395, 0.8821, 0.6753, 0.8983, 0.6746, 0.8986, 0.6746, 0.8994, 0.6753, 0.8992, 0.6888, 0.8953, 0.6947, 0.8926, 0.6963, 0.8998, 0.6905, 0.9025, 0.6587, 0.9068, 0.662, 0.9043, 0.6637, 0.9111, 0.6605, 0.9136, 0.9915, 0.04286, 0.9933, 0.03617, 1.0, 0.03704, 0.9981, 0.04363, 0.4855, 0.3592, 0.524, 0.392, 0.6036, 0.5313, 0.569, 0.501, 0.524, 0.392, 0.5518, 0.3769, 0.6325, 0.5194, 0.6036, 0.5313, 0.151, 0.5265, 0.1241, 0.5096, 0.2063, 0.3402, 0.2342, 0.3546, 0.773, 0.268, 0.7958, 0.2395, 0.8302, 0.4066, 0.8084, 0.4374, 0.7479, 0.2462, 0.773, 0.268, 0.8084, 0.4374, 0.7792, 0.4257, 0.1241, 0.5096, 0.08831, 0.5248, 0.1766, 0.3619, 0.2063, 0.3402, 0.905, 0.5722, 0.8838, 0.5424, 0.8844, 0.3635, 0.9094, 0.3945, 0.5518, 0.3769, 0.5503, 0.3227, 0.6364, 0.4721, 0.6325, 0.5194, 0.1479, 0.5628, 0.151, 0.5265, 0.2342, 0.3546, 0.2387, 0.3941, 0.08299, 0.6393, 0.05702, 0.6387, 0.151, 0.5265, 0.1479, 0.5628, 0.05702, 0.6387, 0.03047, 0.6217, 0.1241, 0.5096, 0.151, 0.5265, 0.9287, 0.728, 0.9193, 0.7433, 0.8838, 0.5424, 0.905, 0.5722, 0.569, 0.501, 0.6036, 0.5313, 0.7134, 0.8795, 0.6788, 0.8492, 0.6036, 0.5313, 0.6325, 0.5194, 0.7423, 0.8676, 0.7134, 0.8795, 0.2342, 0.3546, 0.2063, 0.3402, 0.3398, 0.0, 0.3677, 0.01444, 0.8084, 0.4374, 0.8302, 0.4066, 0.8511, 0.7771, 0.8293, 0.8078, 0.7792, 0.4257, 0.8084, 0.4374, 0.8293, 0.8078, 0.8001, 0.7962, 0.7462, 0.413, 0.7653, 0.3805, 0.7862, 0.751, 0.7671, 0.7835, 0.9094, 0.3945, 0.8844, 0.3635, 0.9037, 0.0, 0.9287, 0.03108, 0.6325, 0.5194, 0.6364, 0.4721, 0.7462, 0.8203, 0.7423, 0.8676, 0.2387, 0.3941, 0.2342, 0.3546, 0.3677, 0.01444, 0.3722, 0.05387, 0.1841, 0.5246, 0.1479, 0.5628, 0.2387, 0.3941, 0.271, 0.3614, 0.08831, 0.5248, 0.1038, 0.4732, 0.1873, 0.3181, 0.1766, 0.3619, 0.8838, 0.5424, 0.8581, 0.5647, 0.8563, 0.3767, 0.8844, 0.3635, 0.7791, 0.8453, 0.8081, 0.8449, 0.8081, 0.877, 0.779, 0.8774, 0.8081, 0.8449, 0.8387, 0.8416, 0.8387, 0.8755, 0.8081, 0.877, 0.808, 0.8078, 0.835, 0.8319, 0.8387, 0.8416, 0.8081, 0.8449, 0.7463, 0.8426, 0.7791, 0.8453, 0.779, 0.8774, 0.7462, 0.8766, 0.7625, 0.8319, 0.7772, 0.8082, 0.7791, 0.8453, 0.7463, 0.8426, 0.7772, 0.8082, 0.808, 0.8078, 0.8081, 0.8449, 0.7791, 0.8453, 0.7462, 0.8766, 0.779, 0.8774, 0.777, 0.9103, 0.7624, 0.9075, 0.779, 0.8774, 0.8081, 0.877, 0.8078, 0.9099, 0.777, 0.9103, 0.8081, 0.877, 0.8387, 0.8755, 0.8309, 0.9067, 0.8078, 0.9099, 0.271, 0.3614, 0.2387, 0.3941, 0.3722, 0.05387, 0.4045, 0.02123, 0.7653, 0.3805, 0.7792, 0.4257, 0.8001, 0.7962, 0.7862, 0.751, 0.8844, 0.3635, 0.8563, 0.3767, 0.8756, 0.01322, 0.9037, 0.0, 0.6747, 0.892, 0.6747, 0.8826, 0.6775, 0.8795, 0.6775, 0.8951, 0.6747, 0.8826, 0.6666, 0.8828, 0.6639, 0.88, 0.6775, 0.8795, 0.6665, 0.8919, 0.6747, 0.892, 0.6775, 0.8951, 0.6637, 0.8947, 0.6666, 0.8828, 0.6665, 0.8919, 0.6637, 0.8947, 0.6639, 0.88, 0.6985, 0.8827, 0.6985, 0.8906, 0.6963, 0.8924, 0.6963, 0.8795, 0.7041, 0.8922, 0.7041, 0.8844, 0.7064, 0.8825, 0.7064, 0.8954, 0.6985, 0.8906, 0.7041, 0.8922, 0.7064, 0.8954, 0.6963, 0.8924, 0.7041, 0.8844, 0.6985, 0.8827, 0.6963, 0.8795, 0.7064, 0.8825, 0.6746, 0.8986, 0.6753, 0.8983, 0.6727, 0.8966, 0.6772, 0.8951, 0.6753, 0.8992, 0.6746, 0.8994, 0.6772, 0.9011, 0.6727, 0.9027, 0.6753, 0.8983, 0.6753, 0.8992, 0.6727, 0.9027, 0.6727, 0.8966, 0.6746, 0.8994, 0.6746, 0.8986, 0.6772, 0.8951, 0.6772, 0.9011])
me_cube.materials.append(mat_material)
me_cube.use_remesh_preserve_volume = False
me_cube.use_remesh_preserve_attributes = False
me_cube.use_mirror_vertex_groups = False
me_cube.update()

# ---- objects
ob_cube_001 = bpy.data.objects.new('Cube.001', me_cube_001)
ob_cube = bpy.data.objects.new('Cube', me_cube)
ob_lamp = bpy.data.objects.new('Lamp', light_lamp)
ob_camera = bpy.data.objects.new('Camera', cam_camera)

# ---- transforms, parenting, visibility, modifiers, constraints
ob_cube_001.location = (-7.764, 1.608, 13.04)
ob_cube_001.rotation_euler = (-0.009623, -0.7983, 0.2224)
ob_cube_001.scale = (0.1978, 1.253, -2.886)
ob_cube_001.lineart.crease_threshold = 0.0
ob_cube.location = (0.0, 0.0, 0.0)
ob_cube.lock_rotations_4d = False
ob_cube.empty_display_type = 'ARROWS'
ob_cube.lineart.crease_threshold = 0.0
ob_lamp.location = (4.076, 1.005, 5.904)
ob_lamp.rotation_euler = (0.6503, 0.05522, 1.866)
ob_lamp.lock_rotations_4d = False
ob_lamp.empty_display_type = 'ARROWS'
ob_lamp.color = (0.0, 0.0, 0.0, 0.0)
ob_lamp.lineart.crease_threshold = 0.0
ob_camera.location = (7.481, -6.508, 5.344)
ob_camera.rotation_euler = (1.109, 0.0, 0.8149)
ob_camera.lock_rotations_4d = False
ob_camera.empty_display_type = 'ARROWS'
ob_camera.color = (0.0, 0.0, 0.0, 0.0)
ob_camera.display_type = 'WIRE'
ob_camera.lineart.crease_threshold = 0.0

# ---- collection membership
col_collection_1.objects.link(ob_cube_001)
col_collection_1.objects.link(ob_cube)
col_collection_1.objects.link(ob_lamp)
col_collection_1.objects.link(ob_camera)

# ---- scene / render settings (as saved in the file)
scene.camera = ob_camera
scene.frame_start = 1; scene.frame_end = 250; scene.frame_set(1)
scene.render.engine = 'BLENDER_EEVEE_NEXT'
scene.render.resolution_percentage = 50
scene.render.dither_intensity = 0.0
scene.cycles.use_denoising = False
scene.cycles.samples = 128
scene.cycles.sampling_pattern = 'TABULATED_SOBOL'
scene.cycles.light_sampling_threshold = 0.0
scene.cycles.use_adaptive_sampling = False
scene.cycles.use_light_tree = False
scene.cycles.blur_glossy = 0.0
scene.cycles.sample_clamp_indirect = 0.0
scene.view_settings.view_transform = 'Standard'
bpy.context.view_layer.update()
